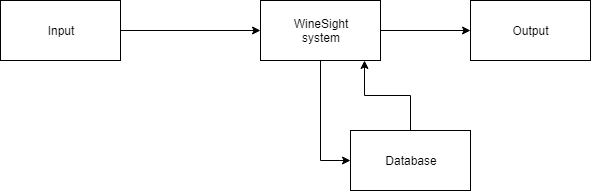

The diagram above was exported from draw.io. Its source (the exported page's mxGraphModel, read from the mxfile embedded in the PNG):
<mxGraphModel dx="754" dy="428" grid="1" gridSize="10" guides="1" tooltips="1" connect="1" arrows="1" fold="1" page="1" pageScale="1" pageWidth="827" pageHeight="583" math="0" shadow="0">
  <root>
    <mxCell id="0" />
    <mxCell id="1" parent="0" />
    <mxCell id="GNKPtzcMd5fYbjJuJKKn-2" style="edgeStyle=orthogonalEdgeStyle;rounded=0;orthogonalLoop=1;jettySize=auto;html=1;exitX=1;exitY=0.5;exitDx=0;exitDy=0;" edge="1" parent="1" source="GNKPtzcMd5fYbjJuJKKn-3">
      <mxGeometry relative="1" as="geometry">
        <mxPoint x="420" y="210" as="targetPoint" />
      </mxGeometry>
    </mxCell>
    <mxCell id="GNKPtzcMd5fYbjJuJKKn-1" value="Input" style="rounded=0;whiteSpace=wrap;html=1;" vertex="1" parent="1">
      <mxGeometry x="70" y="180" width="120" height="60" as="geometry" />
    </mxCell>
    <mxCell id="GNKPtzcMd5fYbjJuJKKn-5" style="edgeStyle=orthogonalEdgeStyle;rounded=0;orthogonalLoop=1;jettySize=auto;html=1;exitX=1;exitY=0.5;exitDx=0;exitDy=0;" edge="1" parent="1" source="GNKPtzcMd5fYbjJuJKKn-3" target="GNKPtzcMd5fYbjJuJKKn-6">
      <mxGeometry relative="1" as="geometry">
        <mxPoint x="600" y="210" as="targetPoint" />
      </mxGeometry>
    </mxCell>
    <mxCell id="GNKPtzcMd5fYbjJuJKKn-10" style="edgeStyle=orthogonalEdgeStyle;rounded=0;orthogonalLoop=1;jettySize=auto;html=1;entryX=0;entryY=0.5;entryDx=0;entryDy=0;" edge="1" parent="1" source="GNKPtzcMd5fYbjJuJKKn-3" target="GNKPtzcMd5fYbjJuJKKn-9">
      <mxGeometry relative="1" as="geometry" />
    </mxCell>
    <mxCell id="GNKPtzcMd5fYbjJuJKKn-3" value="WineSight&lt;br&gt;system&lt;br&gt;" style="rounded=0;whiteSpace=wrap;html=1;" vertex="1" parent="1">
      <mxGeometry x="330" y="180" width="120" height="60" as="geometry" />
    </mxCell>
    <mxCell id="GNKPtzcMd5fYbjJuJKKn-4" style="edgeStyle=orthogonalEdgeStyle;rounded=0;orthogonalLoop=1;jettySize=auto;html=1;exitX=1;exitY=0.5;exitDx=0;exitDy=0;" edge="1" parent="1" source="GNKPtzcMd5fYbjJuJKKn-1" target="GNKPtzcMd5fYbjJuJKKn-3">
      <mxGeometry relative="1" as="geometry">
        <mxPoint x="420" y="210" as="targetPoint" />
        <mxPoint x="190" y="210" as="sourcePoint" />
      </mxGeometry>
    </mxCell>
    <mxCell id="GNKPtzcMd5fYbjJuJKKn-6" value="Output" style="rounded=0;whiteSpace=wrap;html=1;" vertex="1" parent="1">
      <mxGeometry x="540" y="180" width="120" height="60" as="geometry" />
    </mxCell>
    <mxCell id="GNKPtzcMd5fYbjJuJKKn-11" style="edgeStyle=orthogonalEdgeStyle;rounded=0;orthogonalLoop=1;jettySize=auto;html=1;exitX=0.5;exitY=0;exitDx=0;exitDy=0;entryX=0.867;entryY=1;entryDx=0;entryDy=0;entryPerimeter=0;" edge="1" parent="1" source="GNKPtzcMd5fYbjJuJKKn-9" target="GNKPtzcMd5fYbjJuJKKn-3">
      <mxGeometry relative="1" as="geometry" />
    </mxCell>
    <mxCell id="GNKPtzcMd5fYbjJuJKKn-9" value="Database" style="rounded=0;whiteSpace=wrap;html=1;" vertex="1" parent="1">
      <mxGeometry x="420" y="310" width="120" height="60" as="geometry" />
    </mxCell>
  </root>
</mxGraphModel>